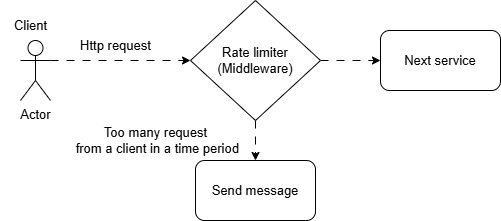

The diagram above was exported from draw.io. Its source (the exported page's mxGraphModel, read from the mxfile embedded in the PNG):
<mxGraphModel dx="1050" dy="557" grid="1" gridSize="10" guides="1" tooltips="1" connect="1" arrows="1" fold="1" page="1" pageScale="1" pageWidth="850" pageHeight="1100" math="0" shadow="0">
  <root>
    <mxCell id="0" />
    <mxCell id="1" parent="0" />
    <mxCell id="y24aH2kfPsw-2T7oLEd9-1" value="Actor" style="shape=umlActor;verticalLabelPosition=bottom;verticalAlign=top;html=1;outlineConnect=0;" vertex="1" parent="1">
      <mxGeometry x="160" y="180" width="30" height="60" as="geometry" />
    </mxCell>
    <mxCell id="y24aH2kfPsw-2T7oLEd9-2" value="" style="endArrow=classic;html=1;rounded=0;exitX=1;exitY=0.3333333333333333;exitDx=0;exitDy=0;exitPerimeter=0;entryX=0;entryY=0.5;entryDx=0;entryDy=0;flowAnimation=1;" edge="1" parent="1" source="y24aH2kfPsw-2T7oLEd9-1" target="y24aH2kfPsw-2T7oLEd9-4">
      <mxGeometry width="50" height="50" relative="1" as="geometry">
        <mxPoint x="190" y="190" as="sourcePoint" />
        <mxPoint x="360" y="200" as="targetPoint" />
      </mxGeometry>
    </mxCell>
    <mxCell id="y24aH2kfPsw-2T7oLEd9-8" style="edgeStyle=orthogonalEdgeStyle;rounded=0;orthogonalLoop=1;jettySize=auto;html=1;exitX=1;exitY=0.5;exitDx=0;exitDy=0;flowAnimation=1;" edge="1" parent="1" source="y24aH2kfPsw-2T7oLEd9-4" target="y24aH2kfPsw-2T7oLEd9-7">
      <mxGeometry relative="1" as="geometry" />
    </mxCell>
    <mxCell id="y24aH2kfPsw-2T7oLEd9-10" style="edgeStyle=orthogonalEdgeStyle;rounded=0;orthogonalLoop=1;jettySize=auto;html=1;exitX=0.5;exitY=1;exitDx=0;exitDy=0;entryX=0.5;entryY=0;entryDx=0;entryDy=0;flowAnimation=1;" edge="1" parent="1" source="y24aH2kfPsw-2T7oLEd9-4" target="y24aH2kfPsw-2T7oLEd9-9">
      <mxGeometry relative="1" as="geometry" />
    </mxCell>
    <mxCell id="y24aH2kfPsw-2T7oLEd9-4" value="Rate limiter&lt;div&gt;(Middleware)&lt;/div&gt;" style="rhombus;whiteSpace=wrap;html=1;" vertex="1" parent="1">
      <mxGeometry x="330" y="140" width="130" height="120" as="geometry" />
    </mxCell>
    <mxCell id="y24aH2kfPsw-2T7oLEd9-5" value="Http request" style="text;html=1;align=center;verticalAlign=middle;resizable=0;points=[];autosize=1;strokeColor=none;fillColor=none;" vertex="1" parent="1">
      <mxGeometry x="210" y="170" width="90" height="30" as="geometry" />
    </mxCell>
    <mxCell id="y24aH2kfPsw-2T7oLEd9-6" value="Client" style="text;html=1;align=center;verticalAlign=middle;resizable=0;points=[];autosize=1;strokeColor=none;fillColor=none;" vertex="1" parent="1">
      <mxGeometry x="140" y="150" width="60" height="30" as="geometry" />
    </mxCell>
    <mxCell id="y24aH2kfPsw-2T7oLEd9-7" value="Next service" style="rounded=1;whiteSpace=wrap;html=1;" vertex="1" parent="1">
      <mxGeometry x="520" y="170" width="120" height="60" as="geometry" />
    </mxCell>
    <mxCell id="y24aH2kfPsw-2T7oLEd9-9" value="Send message" style="rounded=1;whiteSpace=wrap;html=1;" vertex="1" parent="1">
      <mxGeometry x="335" y="300" width="120" height="60" as="geometry" />
    </mxCell>
    <mxCell id="y24aH2kfPsw-2T7oLEd9-12" value="Too many request&lt;div&gt;&amp;nbsp;from a client in a time period&lt;/div&gt;" style="text;html=1;align=center;verticalAlign=middle;resizable=0;points=[];autosize=1;strokeColor=none;fillColor=none;" vertex="1" parent="1">
      <mxGeometry x="200" y="260" width="190" height="40" as="geometry" />
    </mxCell>
  </root>
</mxGraphModel>